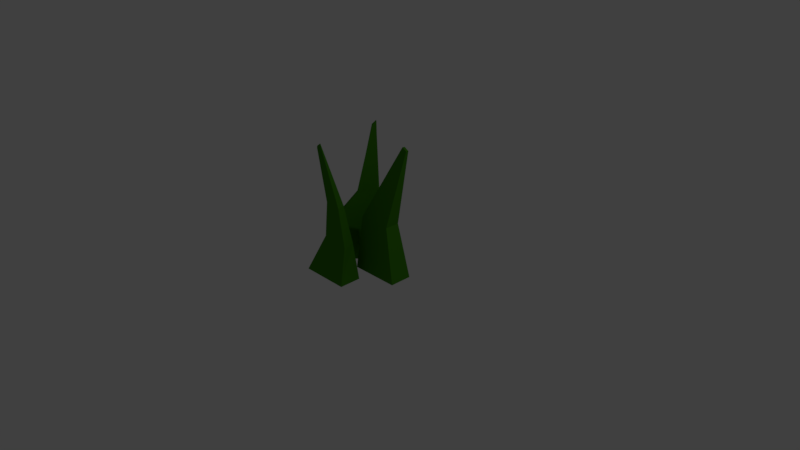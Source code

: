 # Source: grass.blend  (saved by Blender 2.77.0; exported with 4.5.12 LTS)
import bpy
from mathutils import Matrix  # noqa: F401  (used for matrix-valued properties, if any)

bpy.ops.wm.read_factory_settings(use_empty=True)
scene = bpy.context.scene
scene.name = 'Scene'

# ---- collections
col_collection_1 = bpy.data.collections.new('Collection 1'); scene.collection.children.link(col_collection_1)

# ---- materials (node trees are filled in below, after node groups)
mat_grass = bpy.data.materials.new('grass')
mat_grass.alpha_threshold = 0.0
mat_grass.diffuse_color = (0.02387, 0.2396, 0.01176, 1.0)
mat_grass.roughness = 0.5

# ---- material node trees
mat_grass.use_nodes = True; mat_grass.node_tree.nodes.clear()
_N = mat_grass.node_tree.nodes; _L = mat_grass.node_tree.links
n0 = _N.new('ShaderNodeOutputMaterial'); n0.name = 'Material Output'; n0.location = (300, 300)
n1 = _N.new('ShaderNodeBsdfDiffuse'); n1.name = 'Diffuse BSDF'; n1.location = (10, 300)
n1.inputs[0].default_value = (0.04965, 0.233, 0.005612, 1.0)
_L.new(n1.outputs[0], n0.inputs[0])
n0.is_active_output = True

# ---- world
world_world = bpy.data.worlds.new('World'); scene.world = world_world
world_world.color = (0.05088, 0.05088, 0.05088)
world_world.use_sun_shadow = False
world_world.sun_shadow_jitter_overblur = 0.0
world_world.cycles.sampling_method = 'MANUAL'

# ---- cameras
cam_camera = bpy.data.cameras.new('Camera')
cam_camera.clip_end = 100.0
cam_camera.lens = 35.0
cam_camera.sensor_width = 32.0
cam_camera.sensor_height = 18.0
cam_camera.ortho_scale = 7.314
cam_camera.dof.focus_distance = 0.0

# ---- lights
light_lamp = bpy.data.lights.new('Lamp', 'POINT')
light_lamp.transmission_factor = 0.0
light_lamp.cutoff_distance = 30.0
light_lamp.energy = 100.0
light_lamp.shadow_buffer_clip_start = 1.001
light_lamp.shadow_soft_size = 0.1
light_lamp.shadow_maximum_resolution = 0.006
light_lamp.use_absolute_resolution = True

# ---- meshes
me_cube_001 = bpy.data.meshes.new('Cube.001')
me_cube_001.from_pydata([(-2.051, -0.7396, -0.3041), (-1.298, -0.5748, 1.604), (-2.051, -0.4242, -0.3041), (-1.295, -0.5397, 1.601), (-1.348, -0.7406, -0.3014), (-1.225, -0.5827, 1.57), (-1.348, -0.4252, -0.3014), (-1.222, -0.5476, 1.568), (-1.96, -0.6882, 0.4782), (-1.959, -0.4825, 0.4774), (-1.493, -0.4856, 0.4643), (-1.494, -0.6914, 0.4652), (-2.566, -0.7516, -0.358), (-2.21, -0.2599, 1.575), (-2.773, -0.5142, -0.3581), (-2.239, -0.2388, 1.58), (-2.035, -0.2915, -0.3573), (-2.172, -0.2163, 1.63), (-2.243, -0.05406, -0.3573), (-2.201, -0.1961, 1.634), (-2.558, -0.7809, 0.1512), (-2.692, -0.6253, 0.1495), (-2.339, -0.3267, 0.1196), (-2.204, -0.4822, 0.1217), (-2.314, -0.4777, 0.6285), (-2.4, -0.3766, 0.6274), (-2.176, -0.1881, 0.6113), (-2.09, -0.2897, 0.6119), (-2.571, -1.175, -0.3671), (-2.122, -1.252, 1.553), (-2.571, -0.8598, -0.3671), (-2.147, -1.231, 1.568), (-1.867, -1.177, -0.3663), (-2.075, -1.236, 1.596), (-1.868, -0.8614, -0.3663), (-2.1, -1.216, 1.611), (-2.28, -1.069, 0.2101), (-2.326, -0.9083, 0.2046), (-1.884, -0.9336, 0.1895), (-1.849, -1.105, 0.1938), (-2.114, -1.149, 0.7821), (-2.135, -1.053, 0.777), (-1.884, -1.062, 0.7773), (-1.867, -1.166, 0.7783)], [], [(8, 9, 2, 0), (9, 10, 6, 2), (10, 11, 4, 6), (11, 8, 0, 4), (0, 2, 6, 4), (5, 7, 3, 1), (5, 1, 8, 11), (7, 5, 11, 10), (3, 7, 10, 9), (1, 3, 9, 8), (20, 21, 14, 12), (21, 22, 18, 14), (22, 23, 16, 18), (23, 20, 12, 16), (12, 14, 18, 16), (17, 19, 15, 13), (27, 24, 20, 23), (26, 27, 23, 22), (25, 26, 22, 21), (24, 25, 21, 20), (13, 15, 25, 24), (15, 19, 26, 25), (19, 17, 27, 26), (17, 13, 24, 27), (36, 37, 30, 28), (37, 38, 34, 30), (38, 39, 32, 34), (39, 36, 28, 32), (28, 30, 34, 32), (33, 35, 31, 29), (43, 40, 36, 39), (42, 43, 39, 38), (41, 42, 38, 37), (40, 41, 37, 36), (29, 31, 41, 40), (31, 35, 42, 41), (35, 33, 43, 42), (33, 29, 40, 43)])
me_cube_001.materials.append(mat_grass)
me_cube_001.use_remesh_preserve_volume = False
me_cube_001.use_remesh_preserve_attributes = False
me_cube_001.use_mirror_vertex_groups = False
me_cube_001.update()

# ---- objects
ob_lamp = bpy.data.objects.new('Lamp', light_lamp)
ob_camera = bpy.data.objects.new('Camera', cam_camera)
ob_cube_001 = bpy.data.objects.new('Cube.001', me_cube_001)

# ---- transforms, parenting, visibility, modifiers, constraints
ob_lamp.location = (4.076, 1.005, 5.904)
ob_lamp.rotation_euler = (0.6503, 0.05522, 1.866)
ob_lamp.lock_rotations_4d = False
ob_lamp.empty_display_type = 'ARROWS'
ob_lamp.color = (0.0, 0.0, 0.0, 0.0)
ob_lamp.lineart.crease_threshold = 0.0
ob_camera.location = (7.481, -6.508, 5.344)
ob_camera.rotation_euler = (1.109, 0.01082, 0.8149)
ob_camera.lock_rotations_4d = False
ob_camera.empty_display_type = 'ARROWS'
ob_camera.color = (0.0, 0.0, 0.0, 0.0)
ob_camera.display_type = 'WIRE'
ob_camera.lineart.crease_threshold = 0.0
ob_cube_001.location = (1.497, 0.9143, -0.1735)
ob_cube_001.lineart.crease_threshold = 0.0

# ---- collection membership
col_collection_1.objects.link(ob_lamp)
col_collection_1.objects.link(ob_camera)
col_collection_1.objects.link(ob_cube_001)

# ---- scene / render settings (as saved in the file)
scene.camera = ob_camera
scene.frame_start = 1; scene.frame_end = 250; scene.frame_set(1)
scene.render.engine = 'CYCLES'
scene.render.resolution_percentage = 50
scene.render.dither_intensity = 0.0
scene.cycles.use_denoising = False
scene.cycles.samples = 128
scene.cycles.sampling_pattern = 'TABULATED_SOBOL'
scene.cycles.light_sampling_threshold = 0.0
scene.cycles.use_adaptive_sampling = False
scene.cycles.use_light_tree = False
scene.cycles.blur_glossy = 0.0
scene.cycles.sample_clamp_indirect = 0.0
scene.view_settings.view_transform = 'Standard'
bpy.context.view_layer.update()
